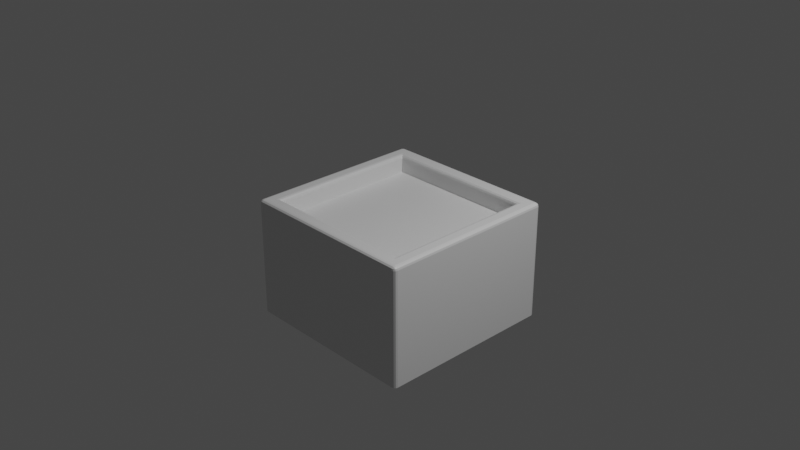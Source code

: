 # Source: SquarePlate.blend  (saved by Blender 2.81.16; exported with 4.5.12 LTS)
import bpy
from mathutils import Matrix  # noqa: F401  (used for matrix-valued properties, if any)

bpy.ops.wm.read_factory_settings(use_empty=True)
scene = bpy.context.scene
scene.name = 'Scene'

# ---- collections
col_collection = bpy.data.collections.new('Collection'); scene.collection.children.link(col_collection)

# ---- materials (node trees are filled in below, after node groups)
mat_material = bpy.data.materials.new('Material')
mat_material.alpha_threshold = 0.0
mat_material.use_transparent_shadow = False
mat_material.line_color = (0.0, 0.0, 0.0, 1.0)

# ---- material node trees
mat_material.use_nodes = True; mat_material.node_tree.nodes.clear()
_N = mat_material.node_tree.nodes; _L = mat_material.node_tree.links
n0 = _N.new('ShaderNodeOutputMaterial'); n0.name = 'Material Output'; n0.location = (300, 300)
n1 = _N.new('ShaderNodeBsdfPrincipled'); n1.name = 'Principled BSDF'; n1.location = (10, 300)
n1.distribution = 'GGX'
n1.subsurface_method = 'BURLEY'
n1.inputs[2].default_value = 0.4
n1.inputs[3].default_value = 1.45
n1.inputs[27].default_value = (0.0, 0.0, 0.0, 1.0)
n1.inputs[28].default_value = 1.0
_L.new(n1.outputs[0], n0.inputs[0])
n0.is_active_output = True

# ---- world
world_world = bpy.data.worlds.new('World'); scene.world = world_world
world_world.use_nodes = True; world_world.node_tree.nodes.clear()
_N = world_world.node_tree.nodes; _L = world_world.node_tree.links
n0 = _N.new('ShaderNodeOutputWorld'); n0.name = 'World Output'; n0.location = (300, 300)
n1 = _N.new('ShaderNodeBackground'); n1.name = 'Background'; n1.location = (10, 300)
n1.inputs[0].default_value = (0.05088, 0.05088, 0.05088, 1.0)
_L.new(n1.outputs[0], n0.inputs[0])
n0.is_active_output = True
world_world.color = (0.05088, 0.05088, 0.05088)
world_world.use_sun_shadow = False
world_world.sun_shadow_jitter_overblur = 0.0

# ---- cameras
cam_camera = bpy.data.cameras.new('Camera')
cam_camera.clip_end = 100.0
cam_camera.ortho_scale = 7.314

# ---- lights
light_light = bpy.data.lights.new('Light', 'POINT')
light_light.transmission_factor = 0.0
light_light.energy = 1000.0
light_light.shadow_soft_size = 0.1
light_light.shadow_maximum_resolution = 0.006
light_light.use_absolute_resolution = True

# ---- meshes
me_cube = bpy.data.meshes.new('Cube')
me_cube.from_pydata([(-1.0, 0.8333, -1.1), (-1.0, -0.8333, -1.1), (1.0, 0.8333, 0.1), (1.0, -0.8333, 0.1), (-1.0, -0.8333, 0.1), (-1.0, 0.8333, 0.1), (1.0, -0.8333, -1.1), (1.0, 0.8333, -1.1), (0.8333, 1.0, -1.1), (-0.8333, 1.0, -1.1), (0.8333, -1.0, 0.1), (-0.8333, -1.0, 0.1), (-0.8333, -1.0, -1.1), (0.8333, -1.0, -1.1), (-0.8333, 1.0, 0.1), (0.8333, 1.0, 0.1), (0.8333, 0.8333, -1.1), (-0.8333, 0.8333, -1.1), (0.8333, -0.8333, -1.1), (-0.8333, -0.8333, -1.1), (-0.8333, 0.8333, 2.235e-08), (0.8333, 0.8333, 2.235e-08), (-0.8333, -0.8333, 2.235e-08), (0.8333, -0.8333, 2.235e-08), (0.9603, 1.0, 0.1), (1.0, 0.9603, 0.1), (0.9802, 0.9947, 0.1), (0.9947, 0.9802, 0.1), (0.9603, 1.0, -1.1), (1.0, 0.9603, -1.1), (0.9802, 0.9947, -1.1), (0.9947, 0.9802, -1.1), (1.0, -0.9603, 0.1), (0.9603, -1.0, 0.1), (0.9947, -0.9802, 0.1), (0.9802, -0.9947, 0.1), (1.0, -0.9603, -1.1), (0.9603, -1.0, -1.1), (0.9947, -0.9802, -1.1), (0.9802, -0.9947, -1.1), (-1.0, 0.9603, 0.1), (-0.9603, 1.0, 0.1), (-0.9947, 0.9802, 0.1), (-0.9802, 0.9947, 0.1), (-1.0, 0.9603, -1.1), (-0.9603, 1.0, -1.1), (-0.9947, 0.9802, -1.1), (-0.9802, 0.9947, -1.1), (-0.9603, -1.0, 0.1), (-1.0, -0.9603, 0.1), (-0.9802, -0.9947, 0.1), (-0.9947, -0.9802, 0.1), (-0.9603, -1.0, -1.1), (-1.0, -0.9603, -1.1), (-0.9802, -0.9947, -1.1), (-0.9947, -0.9802, -1.1), (-0.8333, -1.0, 0.1603), (-0.8333, -0.9603, 0.2), (-0.8333, -0.9947, 0.1802), (-0.8333, -0.9802, 0.1947), (-0.9603, -1.0, 0.1603), (-0.9603, -0.9603, 0.2), (-1.0, -0.9603, 0.1603), (-0.9603, -0.9947, 0.1801), (-0.9801, -0.9947, 0.1603), (-0.9793, -0.9896, 0.1793), (-0.9801, -0.9603, 0.1947), (-0.9603, -0.9801, 0.1947), (-0.9793, -0.9793, 0.1896), (-0.9947, -0.9801, 0.1603), (-0.9947, -0.9603, 0.1801), (-0.9896, -0.9793, 0.1793), (1.0, -0.8333, 0.1603), (0.9603, -0.8333, 0.2), (0.9947, -0.8333, 0.1802), (0.9802, -0.8333, 0.1947), (1.0, -0.9603, 0.1603), (0.9603, -0.9603, 0.2), (0.9603, -1.0, 0.1603), (0.9947, -0.9603, 0.1801), (0.9947, -0.9801, 0.1603), (0.9896, -0.9793, 0.1793), (0.9603, -0.9801, 0.1947), (0.9801, -0.9603, 0.1947), (0.9793, -0.9793, 0.1896), (0.9801, -0.9947, 0.1603), (0.9603, -0.9947, 0.1801), (0.9793, -0.9896, 0.1793), (-1.0, 0.8333, 0.1603), (-0.9603, 0.8333, 0.2), (-0.9947, 0.8333, 0.1802), (-0.9802, 0.8333, 0.1947), (-0.9603, 1.0, 0.1603), (-1.0, 0.9603, 0.1603), (-0.9603, 0.9603, 0.2), (-0.9801, 0.9947, 0.1603), (-0.9603, 0.9947, 0.1801), (-0.9793, 0.9896, 0.1793), (-0.9947, 0.9603, 0.1801), (-0.9947, 0.9801, 0.1603), (-0.9896, 0.9793, 0.1793), (-0.9603, 0.9801, 0.1947), (-0.9801, 0.9603, 0.1947), (-0.9793, 0.9793, 0.1896), (0.8333, 1.0, 0.1603), (0.8333, 0.9603, 0.2), (0.8333, 0.9947, 0.1802), (0.8333, 0.9802, 0.1947), (0.9603, 1.0, 0.1603), (0.9603, 0.9603, 0.2), (1.0, 0.9603, 0.1603), (0.9603, 0.9947, 0.1801), (0.9801, 0.9947, 0.1603), (0.9793, 0.9896, 0.1793), (0.9801, 0.9603, 0.1947), (0.9603, 0.9801, 0.1947), (0.9793, 0.9793, 0.1896), (0.9947, 0.9801, 0.1603), (0.9947, 0.9603, 0.1801), (0.9896, 0.9793, 0.1793), (0.9603, 0.8333, 0.2), (1.0, 0.8333, 0.1603), (0.9802, 0.8333, 0.1947), (0.9947, 0.8333, 0.1802), (-0.9603, -0.8333, 0.2), (-1.0, -0.8333, 0.1603), (-0.9802, -0.8333, 0.1947), (-0.9947, -0.8333, 0.1802), (0.8333, 0.8333, 0.1603), (0.873, 0.873, 0.2), (0.8386, 0.8386, 0.1802), (0.8532, 0.8532, 0.1947), (0.873, -0.873, 0.2), (0.8333, -0.8333, 0.1603), (0.8532, -0.8532, 0.1947), (0.8386, -0.8386, 0.1802), (0.8333, -0.9603, 0.2), (0.8333, -1.0, 0.1603), (0.8333, -0.9802, 0.1947), (0.8333, -0.9947, 0.1802), (-0.8333, 0.9603, 0.2), (-0.8333, 1.0, 0.1603), (-0.8333, 0.9802, 0.1947), (-0.8333, 0.9947, 0.1802), (-0.873, 0.873, 0.2), (-0.8333, 0.8333, 0.1603), (-0.8532, 0.8532, 0.1947), (-0.8386, 0.8386, 0.1802), (-0.8333, -0.8333, 0.1603), (-0.873, -0.873, 0.2), (-0.8386, -0.8386, 0.1802), (-0.8532, -0.8532, 0.1947)], [], [(18, 6, 36, 38, 39, 37, 13), (48, 11, 56, 60), (40, 5, 88, 93), (45, 41, 14, 9), (32, 3, 72, 76), (24, 15, 104, 108), (2, 25, 110, 121), (7, 2, 3, 6), (37, 33, 10, 13), (16, 7, 6, 18), (4, 49, 62, 125), (1, 4, 5, 0), (23, 22, 148, 133), (8, 15, 24, 28), (1, 19, 12, 52, 54, 55, 53), (21, 20, 22, 23), (22, 20, 145, 148), (105, 140, 144, 129), (0, 17, 19, 1), (17, 16, 18, 19), (53, 49, 4, 1), (9, 8, 16, 17), (14, 41, 92, 141), (9, 14, 15, 8), (11, 10, 137, 56), (19, 18, 13, 12), (10, 33, 78, 137), (13, 10, 11, 12), (0, 5, 40, 44), (21, 23, 133, 128), (73, 132, 136, 77), (5, 4, 125, 88), (15, 14, 141, 104), (140, 94, 89, 144), (20, 21, 128, 145), (109, 105, 129, 120), (3, 2, 121, 72), (149, 124, 61, 57), (120, 129, 132, 73), (6, 3, 32, 36), (12, 11, 48, 52), (132, 149, 57, 136), (44, 46, 47, 45, 9, 17, 0), (144, 89, 124, 149), (8, 28, 30, 31, 29, 7, 16), (60, 63, 65, 64), (63, 67, 68, 65), (61, 66, 68, 67), (66, 70, 71, 68), (62, 69, 71, 70), (69, 64, 65, 71), (65, 68, 71), (76, 79, 81, 80), (79, 83, 84, 81), (77, 82, 84, 83), (82, 86, 87, 84), (78, 85, 87, 86), (85, 80, 81, 87), (81, 84, 87), (92, 95, 97, 96), (95, 99, 100, 97), (93, 98, 100, 99), (98, 102, 103, 100), (94, 101, 103, 102), (101, 96, 97, 103), (97, 100, 103), (108, 111, 113, 112), (111, 115, 116, 113), (109, 114, 116, 115), (114, 118, 119, 116), (110, 117, 119, 118), (117, 112, 113, 119), (113, 116, 119), (25, 29, 31, 27), (27, 31, 30, 26), (26, 30, 28, 24), (52, 48, 50, 54), (54, 50, 51, 55), (55, 51, 49, 53), (33, 37, 39, 35), (35, 39, 38, 34), (34, 38, 36, 32), (41, 45, 47, 43), (43, 47, 46, 42), (42, 46, 44, 40), (40, 93, 99, 42), (42, 99, 95, 43), (43, 95, 92, 41), (57, 61, 67, 59), (59, 67, 63, 58), (58, 63, 60, 56), (73, 77, 83, 75), (75, 83, 79, 74), (74, 79, 76, 72), (89, 94, 102, 91), (91, 102, 98, 90), (90, 98, 93, 88), (105, 109, 115, 107), (107, 115, 111, 106), (106, 111, 108, 104), (109, 120, 122, 114), (114, 122, 123, 118), (118, 123, 121, 110), (120, 73, 75, 122), (122, 75, 74, 123), (123, 74, 72, 121), (61, 124, 126, 66), (66, 126, 127, 70), (70, 127, 125, 62), (124, 89, 91, 126), (126, 91, 90, 127), (127, 90, 88, 125), (77, 136, 138, 82), (82, 138, 139, 86), (86, 139, 137, 78), (136, 57, 59, 138), (138, 59, 58, 139), (139, 58, 56, 137), (94, 140, 142, 101), (101, 142, 143, 96), (96, 143, 141, 92), (140, 105, 107, 142), (142, 107, 106, 143), (143, 106, 104, 141), (145, 128, 130, 147), (147, 130, 131, 146), (146, 131, 129, 144), (149, 132, 134, 151), (151, 134, 135, 150), (150, 135, 133, 148), (128, 133, 135, 130), (130, 135, 134, 131), (131, 134, 132, 129), (144, 149, 151, 146), (146, 151, 150, 147), (147, 150, 148, 145), (62, 49, 51, 69), (69, 51, 50, 64), (64, 50, 48, 60), (24, 108, 112, 26), (26, 112, 117, 27), (27, 117, 110, 25), (78, 33, 35, 85), (85, 35, 34, 80), (80, 34, 32, 76), (29, 25, 2, 7)])
_uv = me_cube.uv_layers.new(name='UVMap')
_uv.uv.foreach_set('vector', [0.5417, 0.9167, 0.625, 0.9167, 0.625, 0.9802, 0.6223, 0.9901, 0.6151, 0.9973, 0.6052, 1.0, 0.5417, 1.0, 0.625, 0.4802, 0.625, 0.4167, 0.625, 0.4167, 0.625, 0.4802, 0.625, 0.7302, 0.625, 0.6667, 0.625, 0.6667, 0.625, 0.7302, 0.625, 0.5198, 0.875, 0.5198, 0.875, 0.5833, 0.625, 0.5833, 0.375, 0.7302, 0.375, 0.6667, 0.375, 0.6667, 0.375, 0.7302, 0.875, 0.7302, 0.875, 0.6667, 0.875, 0.6667, 0.875, 0.7302, 0.375, 0.5833, 0.375, 0.5198, 0.375, 0.5198, 0.375, 0.5833, 0.125, 0.5833, 0.375, 0.5833, 0.375, 0.6667, 0.125, 0.6667, 0.375, 0.2698, 0.625, 0.2698, 0.625, 0.3333, 0.375, 0.3333, 0.5417, 0.8333, 0.625, 0.8333, 0.625, 0.9167, 0.5417, 0.9167, 0.625, 0.5833, 0.625, 0.5198, 0.625, 0.5198, 0.625, 0.5833, 0.375, 0.5833, 0.625, 0.5833, 0.625, 0.6667, 0.375, 0.6667, 0.4583, 0.1667, 0.5417, 0.1667, 0.5417, 0.1667, 0.4583, 0.1667, 0.625, 0.6667, 0.875, 0.6667, 0.875, 0.7302, 0.625, 0.7302, 0.375, 0.9167, 0.4583, 0.9167, 0.4583, 1.0, 0.3948, 1.0, 0.3783, 0.6592, 0.3759, 0.67, 0.375, 0.9802, 0.4583, 0.08333, 0.5417, 0.08333, 0.5417, 0.1667, 0.4583, 0.1667, 0.5417, 0.1667, 0.5417, 0.08333, 0.5417, 0.08333, 0.5417, 0.1667, 0.4583, 0.01984, 0.5417, 0.01984, 0.5437, 0.0635, 0.4563, 0.0635, 0.375, 0.8333, 0.4583, 0.8333, 0.4583, 0.9167, 0.375, 0.9167, 0.4583, 0.8333, 0.5417, 0.8333, 0.5417, 0.9167, 0.4583, 0.9167, 0.375, 0.5198, 0.625, 0.5198, 0.625, 0.5833, 0.375, 0.5833, 0.4583, 0.75, 0.5417, 0.75, 0.5417, 0.8333, 0.4583, 0.8333, 0.875, 0.5833, 0.875, 0.5198, 0.875, 0.5198, 0.875, 0.5833, 0.625, 0.5833, 0.875, 0.5833, 0.875, 0.6667, 0.625, 0.6667, 0.625, 0.4167, 0.625, 0.3333, 0.625, 0.3333, 0.625, 0.4167, 0.4583, 0.9167, 0.5417, 0.9167, 0.5417, 1.0, 0.4583, 1.0, 0.625, 0.3333, 0.625, 0.2698, 0.625, 0.2698, 0.625, 0.3333, 0.375, 0.3333, 0.625, 0.3333, 0.625, 0.4167, 0.375, 0.4167, 0.375, 0.6667, 0.625, 0.6667, 0.625, 0.7302, 0.375, 0.7302, 0.4583, 0.08333, 0.4583, 0.1667, 0.4583, 0.1667, 0.4583, 0.08333, 0.3948, 0.1667, 0.4385, 0.1865, 0.4583, 0.2302, 0.3948, 0.2302, 0.625, 0.6667, 0.625, 0.5833, 0.625, 0.5833, 0.625, 0.6667, 0.875, 0.6667, 0.875, 0.5833, 0.875, 0.5833, 0.875, 0.6667, 0.5417, 0.01984, 0.6052, 0.01984, 0.6052, 0.08333, 0.5615, 0.0635, 0.5417, 0.08333, 0.4583, 0.08333, 0.4583, 0.08333, 0.5417, 0.08333, 0.3948, 0.01984, 0.4583, 0.01984, 0.4385, 0.0635, 0.3948, 0.08333, 0.375, 0.6667, 0.375, 0.5833, 0.375, 0.5833, 0.375, 0.6667, 0.5615, 0.1865, 0.6052, 0.1667, 0.6052, 0.2302, 0.5417, 0.2302, 0.3948, 0.08333, 0.4385, 0.08135, 0.4385, 0.1687, 0.3948, 0.1667, 0.125, 0.6667, 0.375, 0.6667, 0.375, 0.7302, 0.125, 0.7302, 0.375, 0.4167, 0.625, 0.4167, 0.625, 0.4802, 0.375, 0.4802, 0.4563, 0.1865, 0.5437, 0.1865, 0.5417, 0.2302, 0.4583, 0.2302, 0.375, 0.7698, 0.3777, 0.7599, 0.3849, 0.7527, 0.3948, 0.75, 0.4583, 0.75, 0.4583, 0.8333, 0.375, 0.8333, 0.5615, 0.08135, 0.6052, 0.08333, 0.6052, 0.1667, 0.5615, 0.1687, 0.5417, 0.75, 0.6052, 0.75, 0.6151, 0.7527, 0.6223, 0.7599, 0.625, 0.7698, 0.625, 0.8333, 0.5417, 0.8333, 0.625, 0.4802, 0.625, 0.4802, 0.625, 0.4896, 0.625, 0.4901, 0.625, 0.4802, 0.625, 0.4802, 0.625, 0.4896, 0.625, 0.4896, 0.6052, 0.2302, 0.6151, 0.2302, 0.6146, 0.2396, 0.6052, 0.2401, 0.6151, 0.2302, 0.625, 0.2302, 0.625, 0.2396, 0.6146, 0.2396, 0.625, 0.5198, 0.625, 0.5099, 0.625, 0.5104, 0.625, 0.5198, 0.625, 0.5099, 0.625, 0.4901, 0.625, 0.4896, 0.625, 0.5104, 0.625, 0.4896, 0.625, 0.4896, 0.625, 0.5, 0.375, 0.7302, 0.375, 0.7302, 0.375, 0.7396, 0.375, 0.7401, 0.375, 0.7302, 0.375, 0.7302, 0.375, 0.7396, 0.375, 0.7396, 0.3948, 0.2302, 0.3948, 0.2401, 0.3854, 0.2396, 0.3849, 0.2302, 0.3948, 0.2401, 0.3948, 0.25, 0.3854, 0.25, 0.3854, 0.2396, 0.625, 0.2698, 0.625, 0.2599, 0.625, 0.2604, 0.625, 0.2698, 0.625, 0.2599, 0.625, 0.25, 0.625, 0.25, 0.625, 0.2604, 0.375, 0.7396, 0.375, 0.7396, 0.375, 0.75, 0.875, 0.5198, 0.875, 0.5099, 0.875, 0.5104, 0.875, 0.5198, 0.875, 0.5099, 0.875, 0.5, 0.875, 0.5, 0.875, 0.5104, 0.625, 0.7302, 0.625, 0.7302, 0.625, 0.7396, 0.625, 0.7401, 0.625, 0.7302, 0.625, 0.7302, 0.625, 0.7396, 0.625, 0.7396, 0.6052, 0.01984, 0.6052, 0.009931, 0.6146, 0.01035, 0.6151, 0.01984, 0.6052, 0.009931, 0.6052, 0.0, 0.6146, 0.0, 0.6146, 0.01035, 0.875, 0.5104, 0.875, 0.5, 0.875, 0.5104, 0.875, 0.7302, 0.875, 0.7302, 0.875, 0.7396, 0.875, 0.7401, 0.875, 0.7302, 0.875, 0.7302, 0.875, 0.7396, 0.875, 0.7396, 0.3948, 0.01984, 0.3849, 0.01984, 0.3854, 0.01035, 0.3948, 0.009931, 0.3849, 0.01984, 0.375, 0.01984, 0.375, 0.01035, 0.3854, 0.01035, 0.375, 0.5198, 0.375, 0.5099, 0.375, 0.5104, 0.375, 0.5198, 0.375, 0.5099, 0.375, 0.5, 0.375, 0.5, 0.375, 0.5104, 0.875, 0.7396, 0.875, 0.7396, 0.875, 0.75, 0.375, 0.5198, 0.125, 0.5198, 0.125, 0.5099, 0.375, 0.5099, 0.375, 0.5099, 0.125, 0.5099, 0.125, 0.5, 0.375, 0.5, 0.875, 0.7401, 0.625, 0.7401, 0.625, 0.7302, 0.875, 0.7302, 0.375, 0.4802, 0.625, 0.4802, 0.625, 0.4901, 0.3783, 0.6592, 0.3783, 0.6592, 0.625, 0.4901, 0.625, 0.5099, 0.3759, 0.67, 0.3759, 0.67, 0.625, 0.5099, 0.625, 0.5198, 0.375, 0.5198, 0.625, 0.2698, 0.375, 0.2698, 0.375, 0.2599, 0.625, 0.2599, 0.625, 0.2599, 0.375, 0.2599, 0.375, 0.25, 0.625, 0.25, 0.375, 0.7401, 0.125, 0.7401, 0.125, 0.7302, 0.375, 0.7302, 0.875, 0.5198, 0.625, 0.5198, 0.625, 0.5099, 0.875, 0.5099, 0.875, 0.5099, 0.625, 0.5099, 0.625, 0.5, 0.875, 0.5, 0.625, 0.7401, 0.375, 0.7401, 0.375, 0.7302, 0.625, 0.7302, 0.625, 0.7302, 0.625, 0.7302, 0.625, 0.7401, 0.625, 0.7401, 0.625, 0.7401, 0.625, 0.7401, 0.625, 0.75, 0.625, 0.75, 0.875, 0.5099, 0.875, 0.5099, 0.875, 0.5198, 0.875, 0.5198, 0.5417, 0.2302, 0.6052, 0.2302, 0.6052, 0.2401, 0.5417, 0.2401, 0.5417, 0.2401, 0.6052, 0.2401, 0.6052, 0.25, 0.5417, 0.25, 0.625, 0.4167, 0.625, 0.4802, 0.625, 0.4802, 0.625, 0.4167, 0.3948, 0.1667, 0.3948, 0.2302, 0.3849, 0.2302, 0.3849, 0.1667, 0.3849, 0.1667, 0.3849, 0.2302, 0.375, 0.2302, 0.375, 0.1667, 0.375, 0.6667, 0.375, 0.7302, 0.375, 0.7302, 0.375, 0.6667, 0.6052, 0.08333, 0.6052, 0.01984, 0.6151, 0.01984, 0.6151, 0.08333, 0.6151, 0.08333, 0.6151, 0.01984, 0.625, 0.01984, 0.625, 0.08333, 0.625, 0.6667, 0.625, 0.7302, 0.625, 0.7302, 0.625, 0.6667, 0.4583, 0.01984, 0.3948, 0.01984, 0.3948, 0.009931, 0.4583, 0.009918, 0.4583, 0.009918, 0.3948, 0.009931, 0.3948, 0.0, 0.4583, 0.0, 0.875, 0.6667, 0.875, 0.7302, 0.875, 0.7302, 0.875, 0.6667, 0.3948, 0.01984, 0.3948, 0.08333, 0.3849, 0.08333, 0.3849, 0.01984, 0.3849, 0.01984, 0.3849, 0.08333, 0.375, 0.08333, 0.375, 0.01984, 0.375, 0.5198, 0.375, 0.5833, 0.375, 0.5833, 0.375, 0.5198, 0.3948, 0.08333, 0.3948, 0.1667, 0.3849, 0.1667, 0.3849, 0.08333, 0.3849, 0.08333, 0.3849, 0.1667, 0.375, 0.1667, 0.375, 0.08333, 0.375, 0.5833, 0.375, 0.6667, 0.375, 0.6667, 0.375, 0.5833, 0.6052, 0.2302, 0.6052, 0.1667, 0.6151, 0.1667, 0.6151, 0.2302, 0.6151, 0.2302, 0.6151, 0.1667, 0.625, 0.1667, 0.625, 0.2302, 0.625, 0.5198, 0.625, 0.5833, 0.625, 0.5833, 0.625, 0.5198, 0.6052, 0.1667, 0.6052, 0.08333, 0.6151, 0.08333, 0.6151, 0.1667, 0.6151, 0.1667, 0.6151, 0.08333, 0.625, 0.08333, 0.625, 0.1667, 0.625, 0.5833, 0.625, 0.6667, 0.625, 0.6667, 0.625, 0.5833, 0.3948, 0.2302, 0.4583, 0.2302, 0.4583, 0.2401, 0.3948, 0.2401, 0.3948, 0.2401, 0.4583, 0.2401, 0.4583, 0.25, 0.3948, 0.25, 0.625, 0.2698, 0.625, 0.3333, 0.625, 0.3333, 0.625, 0.2698, 0.4583, 0.2302, 0.5417, 0.2302, 0.5417, 0.2401, 0.4583, 0.2401, 0.4583, 0.2401, 0.5417, 0.2401, 0.5417, 0.25, 0.4583, 0.25, 0.625, 0.3333, 0.625, 0.4167, 0.625, 0.4167, 0.625, 0.3333, 0.6052, 0.01984, 0.5417, 0.01984, 0.5417, 0.009918, 0.6052, 0.009931, 0.6052, 0.009931, 0.5417, 0.009918, 0.5417, 0.0, 0.6052, 0.0, 0.875, 0.5198, 0.875, 0.5833, 0.875, 0.5833, 0.875, 0.5198, 0.5417, 0.01984, 0.4583, 0.01984, 0.4583, 0.009918, 0.5417, 0.009918, 0.5417, 0.009918, 0.4583, 0.009918, 0.4583, 0.0, 0.5417, 0.0, 0.875, 0.5833, 0.875, 0.6667, 0.875, 0.6667, 0.875, 0.5833, 0.5417, 0.08333, 0.4583, 0.08333, 0.4582, 0.0832, 0.5418, 0.0832, 0.5418, 0.0832, 0.4582, 0.0832, 0.4529, 0.07788, 0.5471, 0.07788, 0.5471, 0.07788, 0.4529, 0.07788, 0.4563, 0.0635, 0.5437, 0.0635, 0.5437, 0.1865, 0.4563, 0.1865, 0.4529, 0.1721, 0.5471, 0.1721, 0.5471, 0.1721, 0.4529, 0.1721, 0.4582, 0.1668, 0.5418, 0.1668, 0.5418, 0.1668, 0.4582, 0.1668, 0.4583, 0.1667, 0.5417, 0.1667, 0.4583, 0.08333, 0.4583, 0.1667, 0.4582, 0.1668, 0.4582, 0.0832, 0.4582, 0.0832, 0.4582, 0.1668, 0.4529, 0.1721, 0.4529, 0.07788, 0.4529, 0.07788, 0.4529, 0.1721, 0.4385, 0.1687, 0.4385, 0.08135, 0.5615, 0.08135, 0.5615, 0.1687, 0.5471, 0.1721, 0.5471, 0.07788, 0.5471, 0.07788, 0.5471, 0.1721, 0.5418, 0.1668, 0.5418, 0.0832, 0.5418, 0.0832, 0.5418, 0.1668, 0.5417, 0.1667, 0.5417, 0.08333, 0.625, 0.5198, 0.625, 0.5198, 0.625, 0.5099, 0.625, 0.5099, 0.625, 0.5099, 0.625, 0.5099, 0.625, 0.4901, 0.625, 0.4901, 0.625, 0.4901, 0.625, 0.4901, 0.625, 0.4802, 0.625, 0.4802, 0.875, 0.7302, 0.875, 0.7302, 0.875, 0.7401, 0.875, 0.7401, 0.875, 0.7401, 0.875, 0.7401, 0.875, 0.75, 0.875, 0.75, 0.375, 0.5099, 0.375, 0.5099, 0.375, 0.5198, 0.375, 0.5198, 0.625, 0.2698, 0.625, 0.2698, 0.625, 0.2599, 0.625, 0.2599, 0.625, 0.2599, 0.625, 0.2599, 0.625, 0.25, 0.625, 0.25, 0.375, 0.7401, 0.375, 0.7401, 0.375, 0.7302, 0.375, 0.7302, 0.125, 0.5198, 0.375, 0.5198, 0.375, 0.5833, 0.125, 0.5833])
me_cube.materials.append(mat_material)
me_cube.use_remesh_preserve_volume = False
me_cube.use_remesh_preserve_attributes = False
me_cube.use_mirror_vertex_groups = False
me_cube.update()

# ---- objects
ob_cube = bpy.data.objects.new('Cube', me_cube)
ob_light = bpy.data.objects.new('Light', light_light)
ob_camera = bpy.data.objects.new('Camera', cam_camera)

# ---- transforms, parenting, visibility, modifiers, constraints
ob_cube.location = (0.0, 0.0, 0.0)
ob_cube.lock_rotations_4d = False
ob_cube.empty_display_type = 'ARROWS'
ob_cube.lineart.crease_threshold = 0.0
ob_light.location = (4.076, 1.005, 5.904)
ob_light.rotation_euler = (0.6503, 0.05522, 1.866)
ob_light.lock_rotations_4d = False
ob_light.empty_display_type = 'ARROWS'
ob_light.color = (0.0, 0.0, 0.0, 0.0)
ob_light.lineart.crease_threshold = 0.0
ob_camera.location = (7.359, -6.926, 4.958)
ob_camera.rotation_euler = (1.109, 0.0, 0.8149)
ob_camera.lock_rotations_4d = False
ob_camera.empty_display_type = 'ARROWS'
ob_camera.color = (0.0, 0.0, 0.0, 0.0)
ob_camera.display_type = 'WIRE'
ob_camera.lineart.crease_threshold = 0.0

# ---- collection membership
col_collection.objects.link(ob_cube)
col_collection.objects.link(ob_light)
col_collection.objects.link(ob_camera)

# ---- scene / render settings (as saved in the file)
scene.camera = ob_camera
scene.frame_start = 1; scene.frame_end = 250; scene.frame_set(1)
scene.render.engine = 'BLENDER_EEVEE_NEXT'
scene.cycles.use_denoising = False
scene.cycles.samples = 128
scene.cycles.sampling_pattern = 'TABULATED_SOBOL'
scene.cycles.use_adaptive_sampling = False
scene.cycles.use_light_tree = False
scene.view_settings.view_transform = 'Filmic'
bpy.context.view_layer.update()
